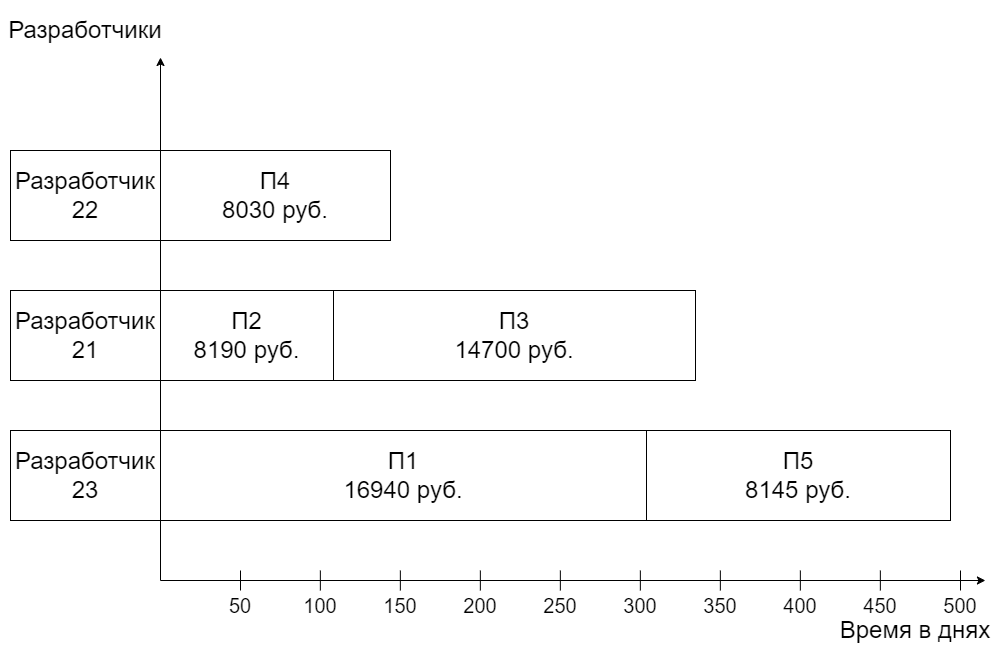

The diagram above was exported from draw.io. Its source (the exported page's mxGraphModel, read from the mxfile embedded in the PNG):
<mxGraphModel dx="1062" dy="622" grid="1" gridSize="5" guides="1" tooltips="1" connect="1" arrows="1" fold="1" page="1" pageScale="1" pageWidth="1169" pageHeight="827" math="0" shadow="0">
  <root>
    <mxCell id="0" />
    <mxCell id="1" parent="0" />
    <mxCell id="ekhMy3ZcBeFL5dOao0uK-193" value="" style="endArrow=classic;html=1;rounded=0;" edge="1" parent="1">
      <mxGeometry width="50" height="50" relative="1" as="geometry">
        <mxPoint x="200" y="690" as="sourcePoint" />
        <mxPoint x="200" y="167.00000762939453" as="targetPoint" />
      </mxGeometry>
    </mxCell>
    <mxCell id="ekhMy3ZcBeFL5dOao0uK-194" value="" style="endArrow=classic;html=1;rounded=0;" edge="1" parent="1">
      <mxGeometry width="50" height="50" relative="1" as="geometry">
        <mxPoint x="200" y="690" as="sourcePoint" />
        <mxPoint x="1024.9230018028845" y="690" as="targetPoint" />
      </mxGeometry>
    </mxCell>
    <mxCell id="ekhMy3ZcBeFL5dOao0uK-195" value="&lt;font style=&quot;font-size: 24px;&quot;&gt;Разработчик&lt;br style=&quot;border-color: var(--border-color);&quot;&gt;23&lt;/font&gt;" style="rounded=0;whiteSpace=wrap;html=1;" vertex="1" parent="1">
      <mxGeometry x="50" y="540" width="150" height="90" as="geometry" />
    </mxCell>
    <mxCell id="ekhMy3ZcBeFL5dOao0uK-196" value="&lt;span style=&quot;font-size: 24px;&quot;&gt;Разработчик&lt;br&gt;21&lt;br&gt;&lt;/span&gt;" style="rounded=0;whiteSpace=wrap;html=1;" vertex="1" parent="1">
      <mxGeometry x="50" y="400" width="150" height="90" as="geometry" />
    </mxCell>
    <mxCell id="ekhMy3ZcBeFL5dOao0uK-197" value="&lt;font style=&quot;font-size: 24px;&quot;&gt;Разработчик&lt;br style=&quot;border-color: var(--border-color);&quot;&gt;22&lt;/font&gt;" style="rounded=0;whiteSpace=wrap;html=1;" vertex="1" parent="1">
      <mxGeometry x="50" y="260" width="150" height="90" as="geometry" />
    </mxCell>
    <mxCell id="ekhMy3ZcBeFL5dOao0uK-198" value="&lt;font style=&quot;font-size: 24px;&quot;&gt;Разработчики&lt;/font&gt;" style="text;html=1;strokeColor=none;fillColor=none;align=center;verticalAlign=middle;whiteSpace=wrap;rounded=0;" vertex="1" parent="1">
      <mxGeometry x="40" y="110" width="170" height="60" as="geometry" />
    </mxCell>
    <mxCell id="ekhMy3ZcBeFL5dOao0uK-199" value="&lt;font style=&quot;font-size: 24px;&quot;&gt;Время в днях&lt;/font&gt;" style="text;html=1;strokeColor=none;fillColor=none;align=center;verticalAlign=middle;whiteSpace=wrap;rounded=0;" vertex="1" parent="1">
      <mxGeometry x="870" y="710" width="170" height="60" as="geometry" />
    </mxCell>
    <mxCell id="ekhMy3ZcBeFL5dOao0uK-200" value="&lt;font style=&quot;font-size: 24px;&quot;&gt;П2&lt;br&gt;8190 руб.&lt;br&gt;&lt;/font&gt;" style="rounded=0;whiteSpace=wrap;html=1;" vertex="1" parent="1">
      <mxGeometry x="200" y="400" width="173" height="90" as="geometry" />
    </mxCell>
    <mxCell id="ekhMy3ZcBeFL5dOao0uK-201" value="&lt;font style=&quot;font-size: 24px;&quot;&gt;П1&lt;br&gt;16940 руб.&lt;br&gt;&lt;/font&gt;" style="rounded=0;whiteSpace=wrap;html=1;" vertex="1" parent="1">
      <mxGeometry x="200" y="540" width="486" height="90" as="geometry" />
    </mxCell>
    <mxCell id="ekhMy3ZcBeFL5dOao0uK-202" value="&lt;font style=&quot;font-size: 24px;&quot;&gt;П4&lt;br&gt;8030 руб.&lt;br&gt;&lt;/font&gt;" style="rounded=0;whiteSpace=wrap;html=1;" vertex="1" parent="1">
      <mxGeometry x="200" y="260" width="230" height="90" as="geometry" />
    </mxCell>
    <mxCell id="ekhMy3ZcBeFL5dOao0uK-203" value="50" style="text;html=1;strokeColor=none;fillColor=none;align=center;verticalAlign=middle;whiteSpace=wrap;rounded=0;fontSize=20;" vertex="1" parent="1">
      <mxGeometry x="250" y="700" width="60" height="30" as="geometry" />
    </mxCell>
    <mxCell id="ekhMy3ZcBeFL5dOao0uK-204" value="100" style="text;html=1;strokeColor=none;fillColor=none;align=center;verticalAlign=middle;whiteSpace=wrap;rounded=0;fontSize=20;" vertex="1" parent="1">
      <mxGeometry x="330" y="700" width="60" height="30" as="geometry" />
    </mxCell>
    <mxCell id="ekhMy3ZcBeFL5dOao0uK-205" value="150" style="text;html=1;strokeColor=none;fillColor=none;align=center;verticalAlign=middle;whiteSpace=wrap;rounded=0;fontSize=20;" vertex="1" parent="1">
      <mxGeometry x="410" y="700" width="60" height="30" as="geometry" />
    </mxCell>
    <mxCell id="ekhMy3ZcBeFL5dOao0uK-206" value="200" style="text;html=1;strokeColor=none;fillColor=none;align=center;verticalAlign=middle;whiteSpace=wrap;rounded=0;fontSize=20;" vertex="1" parent="1">
      <mxGeometry x="490" y="700" width="60" height="30" as="geometry" />
    </mxCell>
    <mxCell id="ekhMy3ZcBeFL5dOao0uK-207" value="250" style="text;html=1;strokeColor=none;fillColor=none;align=center;verticalAlign=middle;whiteSpace=wrap;rounded=0;fontSize=20;" vertex="1" parent="1">
      <mxGeometry x="570" y="700" width="60" height="30" as="geometry" />
    </mxCell>
    <mxCell id="ekhMy3ZcBeFL5dOao0uK-208" value="300" style="text;html=1;strokeColor=none;fillColor=none;align=center;verticalAlign=middle;whiteSpace=wrap;rounded=0;fontSize=20;" vertex="1" parent="1">
      <mxGeometry x="650" y="700" width="60" height="30" as="geometry" />
    </mxCell>
    <mxCell id="ekhMy3ZcBeFL5dOao0uK-209" value="350" style="text;html=1;strokeColor=none;fillColor=none;align=center;verticalAlign=middle;whiteSpace=wrap;rounded=0;fontSize=20;" vertex="1" parent="1">
      <mxGeometry x="730" y="700" width="60" height="30" as="geometry" />
    </mxCell>
    <mxCell id="ekhMy3ZcBeFL5dOao0uK-210" value="400" style="text;html=1;strokeColor=none;fillColor=none;align=center;verticalAlign=middle;whiteSpace=wrap;rounded=0;fontSize=20;" vertex="1" parent="1">
      <mxGeometry x="810" y="700" width="60" height="30" as="geometry" />
    </mxCell>
    <mxCell id="ekhMy3ZcBeFL5dOao0uK-211" value="450" style="text;html=1;strokeColor=none;fillColor=none;align=center;verticalAlign=middle;whiteSpace=wrap;rounded=0;fontSize=20;" vertex="1" parent="1">
      <mxGeometry x="890" y="700" width="60" height="30" as="geometry" />
    </mxCell>
    <mxCell id="ekhMy3ZcBeFL5dOao0uK-212" value="" style="endArrow=none;html=1;rounded=0;exitX=0.5;exitY=0;exitDx=0;exitDy=0;" edge="1" parent="1" source="ekhMy3ZcBeFL5dOao0uK-203">
      <mxGeometry width="50" height="50" relative="1" as="geometry">
        <mxPoint x="310" y="690" as="sourcePoint" />
        <mxPoint x="280" y="680" as="targetPoint" />
      </mxGeometry>
    </mxCell>
    <mxCell id="ekhMy3ZcBeFL5dOao0uK-213" value="" style="endArrow=none;html=1;rounded=0;exitX=0.5;exitY=0;exitDx=0;exitDy=0;" edge="1" parent="1">
      <mxGeometry width="50" height="50" relative="1" as="geometry">
        <mxPoint x="359.85" y="700" as="sourcePoint" />
        <mxPoint x="359.85" y="680" as="targetPoint" />
      </mxGeometry>
    </mxCell>
    <mxCell id="ekhMy3ZcBeFL5dOao0uK-217" value="" style="endArrow=none;html=1;rounded=0;exitX=0.5;exitY=0;exitDx=0;exitDy=0;" edge="1" parent="1">
      <mxGeometry width="50" height="50" relative="1" as="geometry">
        <mxPoint x="439.85" y="700" as="sourcePoint" />
        <mxPoint x="439.85" y="680" as="targetPoint" />
      </mxGeometry>
    </mxCell>
    <mxCell id="ekhMy3ZcBeFL5dOao0uK-218" value="" style="endArrow=none;html=1;rounded=0;exitX=0.5;exitY=0;exitDx=0;exitDy=0;" edge="1" parent="1">
      <mxGeometry width="50" height="50" relative="1" as="geometry">
        <mxPoint x="519.85" y="700" as="sourcePoint" />
        <mxPoint x="519.85" y="680" as="targetPoint" />
      </mxGeometry>
    </mxCell>
    <mxCell id="ekhMy3ZcBeFL5dOao0uK-219" value="" style="endArrow=none;html=1;rounded=0;exitX=0.5;exitY=0;exitDx=0;exitDy=0;" edge="1" parent="1">
      <mxGeometry width="50" height="50" relative="1" as="geometry">
        <mxPoint x="599.85" y="700" as="sourcePoint" />
        <mxPoint x="599.85" y="680" as="targetPoint" />
      </mxGeometry>
    </mxCell>
    <mxCell id="ekhMy3ZcBeFL5dOao0uK-220" value="" style="endArrow=none;html=1;rounded=0;exitX=0.5;exitY=0;exitDx=0;exitDy=0;" edge="1" parent="1">
      <mxGeometry width="50" height="50" relative="1" as="geometry">
        <mxPoint x="679.85" y="700" as="sourcePoint" />
        <mxPoint x="679.85" y="680" as="targetPoint" />
      </mxGeometry>
    </mxCell>
    <mxCell id="ekhMy3ZcBeFL5dOao0uK-221" value="" style="endArrow=none;html=1;rounded=0;exitX=0.5;exitY=0;exitDx=0;exitDy=0;" edge="1" parent="1">
      <mxGeometry width="50" height="50" relative="1" as="geometry">
        <mxPoint x="759.85" y="700" as="sourcePoint" />
        <mxPoint x="759.85" y="680" as="targetPoint" />
      </mxGeometry>
    </mxCell>
    <mxCell id="ekhMy3ZcBeFL5dOao0uK-222" value="" style="endArrow=none;html=1;rounded=0;exitX=0.5;exitY=0;exitDx=0;exitDy=0;" edge="1" parent="1">
      <mxGeometry width="50" height="50" relative="1" as="geometry">
        <mxPoint x="839.85" y="700" as="sourcePoint" />
        <mxPoint x="839.85" y="680" as="targetPoint" />
      </mxGeometry>
    </mxCell>
    <mxCell id="ekhMy3ZcBeFL5dOao0uK-223" value="" style="endArrow=none;html=1;rounded=0;exitX=0.5;exitY=0;exitDx=0;exitDy=0;" edge="1" parent="1">
      <mxGeometry width="50" height="50" relative="1" as="geometry">
        <mxPoint x="919.85" y="700" as="sourcePoint" />
        <mxPoint x="919.85" y="680" as="targetPoint" />
      </mxGeometry>
    </mxCell>
    <mxCell id="ekhMy3ZcBeFL5dOao0uK-224" value="" style="endArrow=none;html=1;rounded=0;exitX=0.5;exitY=0;exitDx=0;exitDy=0;" edge="1" parent="1">
      <mxGeometry width="50" height="50" relative="1" as="geometry">
        <mxPoint x="1000" y="700" as="sourcePoint" />
        <mxPoint x="1000" y="680" as="targetPoint" />
      </mxGeometry>
    </mxCell>
    <mxCell id="ekhMy3ZcBeFL5dOao0uK-225" value="500" style="text;html=1;strokeColor=none;fillColor=none;align=center;verticalAlign=middle;whiteSpace=wrap;rounded=0;fontSize=20;" vertex="1" parent="1">
      <mxGeometry x="970" y="700" width="60" height="30" as="geometry" />
    </mxCell>
    <mxCell id="ekhMy3ZcBeFL5dOao0uK-228" value="&lt;font style=&quot;font-size: 24px;&quot;&gt;П5&lt;br&gt;8145 руб.&lt;br&gt;&lt;/font&gt;" style="rounded=0;whiteSpace=wrap;html=1;" vertex="1" parent="1">
      <mxGeometry x="686" y="540" width="304" height="90" as="geometry" />
    </mxCell>
    <mxCell id="ekhMy3ZcBeFL5dOao0uK-229" value="&lt;font style=&quot;font-size: 24px;&quot;&gt;П3&lt;br&gt;14700 руб.&lt;br&gt;&lt;/font&gt;" style="rounded=0;whiteSpace=wrap;html=1;" vertex="1" parent="1">
      <mxGeometry x="373" y="400" width="362" height="90" as="geometry" />
    </mxCell>
  </root>
</mxGraphModel>